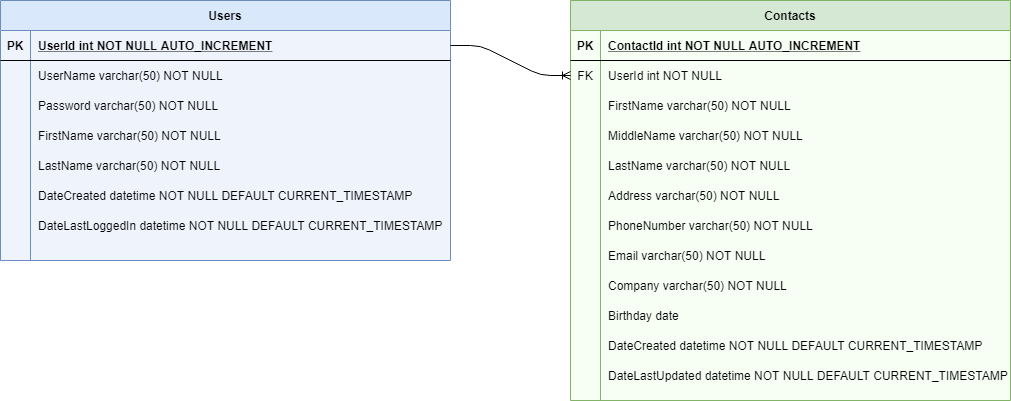

The diagram above was exported from draw.io. Its source (the exported page's mxGraphModel, read from the mxfile embedded in the PNG):
<mxGraphModel dx="1422" dy="794" grid="1" gridSize="10" guides="1" tooltips="1" connect="1" arrows="1" fold="1" page="1" pageScale="1" pageWidth="1100" pageHeight="850" math="0" shadow="0" extFonts="Permanent Marker^https://fonts.googleapis.com/css?family=Permanent+Marker">
  <root>
    <mxCell id="0" />
    <mxCell id="1" parent="0" />
    <mxCell id="C-vyLk0tnHw3VtMMgP7b-2" value="Contacts" style="shape=table;startSize=30;container=1;collapsible=1;childLayout=tableLayout;fixedRows=1;rowLines=0;fontStyle=1;align=center;resizeLast=1;fillColor=#d5e8d4;strokeColor=#82b366;gradientDirection=south;swimlaneFillColor=#F7FFF5;" parent="1" vertex="1">
      <mxGeometry x="600" y="110" width="440" height="400" as="geometry" />
    </mxCell>
    <mxCell id="C-vyLk0tnHw3VtMMgP7b-3" value="" style="shape=partialRectangle;collapsible=0;dropTarget=0;pointerEvents=0;fillColor=none;points=[[0,0.5],[1,0.5]];portConstraint=eastwest;top=0;left=0;right=0;bottom=1;" parent="C-vyLk0tnHw3VtMMgP7b-2" vertex="1">
      <mxGeometry y="30" width="440" height="30" as="geometry" />
    </mxCell>
    <mxCell id="C-vyLk0tnHw3VtMMgP7b-4" value="PK" style="shape=partialRectangle;overflow=hidden;connectable=0;fillColor=none;top=0;left=0;bottom=0;right=0;fontStyle=1;" parent="C-vyLk0tnHw3VtMMgP7b-3" vertex="1">
      <mxGeometry width="30" height="30" as="geometry" />
    </mxCell>
    <mxCell id="C-vyLk0tnHw3VtMMgP7b-5" value="ContactId int NOT NULL AUTO_INCREMENT" style="shape=partialRectangle;overflow=hidden;connectable=0;fillColor=none;top=0;left=0;bottom=0;right=0;align=left;spacingLeft=6;fontStyle=5;" parent="C-vyLk0tnHw3VtMMgP7b-3" vertex="1">
      <mxGeometry x="30" width="410" height="30" as="geometry" />
    </mxCell>
    <mxCell id="C-vyLk0tnHw3VtMMgP7b-6" value="" style="shape=partialRectangle;collapsible=0;dropTarget=0;pointerEvents=0;fillColor=none;points=[[0,0.5],[1,0.5]];portConstraint=eastwest;top=0;left=0;right=0;bottom=0;" parent="C-vyLk0tnHw3VtMMgP7b-2" vertex="1">
      <mxGeometry y="60" width="440" height="30" as="geometry" />
    </mxCell>
    <mxCell id="C-vyLk0tnHw3VtMMgP7b-7" value="FK" style="shape=partialRectangle;overflow=hidden;connectable=0;fillColor=none;top=0;left=0;bottom=0;right=0;" parent="C-vyLk0tnHw3VtMMgP7b-6" vertex="1">
      <mxGeometry width="30" height="30" as="geometry" />
    </mxCell>
    <mxCell id="C-vyLk0tnHw3VtMMgP7b-8" value="UserId int NOT NULL" style="shape=partialRectangle;overflow=hidden;connectable=0;fillColor=none;top=0;left=0;bottom=0;right=0;align=left;spacingLeft=6;" parent="C-vyLk0tnHw3VtMMgP7b-6" vertex="1">
      <mxGeometry x="30" width="410" height="30" as="geometry" />
    </mxCell>
    <mxCell id="ac45CHbSWDMCNhBHO1x4-41" value="" style="shape=partialRectangle;collapsible=0;dropTarget=0;pointerEvents=0;fillColor=none;points=[[0,0.5],[1,0.5]];portConstraint=eastwest;top=0;left=0;right=0;bottom=0;" parent="C-vyLk0tnHw3VtMMgP7b-2" vertex="1">
      <mxGeometry y="90" width="440" height="30" as="geometry" />
    </mxCell>
    <mxCell id="ac45CHbSWDMCNhBHO1x4-42" value="" style="shape=partialRectangle;overflow=hidden;connectable=0;fillColor=none;top=0;left=0;bottom=0;right=0;" parent="ac45CHbSWDMCNhBHO1x4-41" vertex="1">
      <mxGeometry width="30" height="30" as="geometry" />
    </mxCell>
    <mxCell id="ac45CHbSWDMCNhBHO1x4-43" value="FirstName varchar(50) NOT NULL" style="shape=partialRectangle;overflow=hidden;connectable=0;fillColor=none;top=0;left=0;bottom=0;right=0;align=left;spacingLeft=6;" parent="ac45CHbSWDMCNhBHO1x4-41" vertex="1">
      <mxGeometry x="30" width="410" height="30" as="geometry" />
    </mxCell>
    <mxCell id="C-vyLk0tnHw3VtMMgP7b-9" value="" style="shape=partialRectangle;collapsible=0;dropTarget=0;pointerEvents=0;fillColor=none;points=[[0,0.5],[1,0.5]];portConstraint=eastwest;top=0;left=0;right=0;bottom=0;" parent="C-vyLk0tnHw3VtMMgP7b-2" vertex="1">
      <mxGeometry y="120" width="440" height="30" as="geometry" />
    </mxCell>
    <mxCell id="C-vyLk0tnHw3VtMMgP7b-10" value="" style="shape=partialRectangle;overflow=hidden;connectable=0;fillColor=none;top=0;left=0;bottom=0;right=0;" parent="C-vyLk0tnHw3VtMMgP7b-9" vertex="1">
      <mxGeometry width="30" height="30" as="geometry" />
    </mxCell>
    <mxCell id="C-vyLk0tnHw3VtMMgP7b-11" value="MiddleName varchar(50) NOT NULL" style="shape=partialRectangle;overflow=hidden;connectable=0;fillColor=none;top=0;left=0;bottom=0;right=0;align=left;spacingLeft=6;" parent="C-vyLk0tnHw3VtMMgP7b-9" vertex="1">
      <mxGeometry x="30" width="410" height="30" as="geometry" />
    </mxCell>
    <mxCell id="HsRXDFSp5twZoNtsghhi-82" value="" style="shape=partialRectangle;collapsible=0;dropTarget=0;pointerEvents=0;fillColor=none;points=[[0,0.5],[1,0.5]];portConstraint=eastwest;top=0;left=0;right=0;bottom=0;" parent="C-vyLk0tnHw3VtMMgP7b-2" vertex="1">
      <mxGeometry y="150" width="440" height="30" as="geometry" />
    </mxCell>
    <mxCell id="HsRXDFSp5twZoNtsghhi-83" value="" style="shape=partialRectangle;overflow=hidden;connectable=0;fillColor=none;top=0;left=0;bottom=0;right=0;" parent="HsRXDFSp5twZoNtsghhi-82" vertex="1">
      <mxGeometry width="30" height="30" as="geometry" />
    </mxCell>
    <mxCell id="HsRXDFSp5twZoNtsghhi-84" value="LastName varchar(50) NOT NULL" style="shape=partialRectangle;overflow=hidden;connectable=0;fillColor=none;top=0;left=0;bottom=0;right=0;align=left;spacingLeft=6;" parent="HsRXDFSp5twZoNtsghhi-82" vertex="1">
      <mxGeometry x="30" width="410" height="30" as="geometry" />
    </mxCell>
    <mxCell id="HsRXDFSp5twZoNtsghhi-85" value="" style="shape=partialRectangle;collapsible=0;dropTarget=0;pointerEvents=0;fillColor=none;points=[[0,0.5],[1,0.5]];portConstraint=eastwest;top=0;left=0;right=0;bottom=0;" parent="C-vyLk0tnHw3VtMMgP7b-2" vertex="1">
      <mxGeometry y="180" width="440" height="30" as="geometry" />
    </mxCell>
    <mxCell id="HsRXDFSp5twZoNtsghhi-86" value="" style="shape=partialRectangle;overflow=hidden;connectable=0;fillColor=none;top=0;left=0;bottom=0;right=0;" parent="HsRXDFSp5twZoNtsghhi-85" vertex="1">
      <mxGeometry width="30" height="30" as="geometry" />
    </mxCell>
    <mxCell id="HsRXDFSp5twZoNtsghhi-87" value="Address varchar(50) NOT NULL" style="shape=partialRectangle;overflow=hidden;connectable=0;fillColor=none;top=0;left=0;bottom=0;right=0;align=left;spacingLeft=6;" parent="HsRXDFSp5twZoNtsghhi-85" vertex="1">
      <mxGeometry x="30" width="410" height="30" as="geometry" />
    </mxCell>
    <mxCell id="HsRXDFSp5twZoNtsghhi-88" value="" style="shape=partialRectangle;collapsible=0;dropTarget=0;pointerEvents=0;fillColor=none;points=[[0,0.5],[1,0.5]];portConstraint=eastwest;top=0;left=0;right=0;bottom=0;" parent="C-vyLk0tnHw3VtMMgP7b-2" vertex="1">
      <mxGeometry y="210" width="440" height="30" as="geometry" />
    </mxCell>
    <mxCell id="HsRXDFSp5twZoNtsghhi-89" value="" style="shape=partialRectangle;overflow=hidden;connectable=0;fillColor=none;top=0;left=0;bottom=0;right=0;" parent="HsRXDFSp5twZoNtsghhi-88" vertex="1">
      <mxGeometry width="30" height="30" as="geometry" />
    </mxCell>
    <mxCell id="HsRXDFSp5twZoNtsghhi-90" value="PhoneNumber varchar(50) NOT NULL" style="shape=partialRectangle;overflow=hidden;connectable=0;fillColor=none;top=0;left=0;bottom=0;right=0;align=left;spacingLeft=6;" parent="HsRXDFSp5twZoNtsghhi-88" vertex="1">
      <mxGeometry x="30" width="410" height="30" as="geometry" />
    </mxCell>
    <mxCell id="HsRXDFSp5twZoNtsghhi-91" value="" style="shape=partialRectangle;collapsible=0;dropTarget=0;pointerEvents=0;fillColor=none;points=[[0,0.5],[1,0.5]];portConstraint=eastwest;top=0;left=0;right=0;bottom=0;" parent="C-vyLk0tnHw3VtMMgP7b-2" vertex="1">
      <mxGeometry y="240" width="440" height="30" as="geometry" />
    </mxCell>
    <mxCell id="HsRXDFSp5twZoNtsghhi-92" value="" style="shape=partialRectangle;overflow=hidden;connectable=0;fillColor=none;top=0;left=0;bottom=0;right=0;" parent="HsRXDFSp5twZoNtsghhi-91" vertex="1">
      <mxGeometry width="30" height="30" as="geometry" />
    </mxCell>
    <mxCell id="HsRXDFSp5twZoNtsghhi-93" value="Email varchar(50) NOT NULL" style="shape=partialRectangle;overflow=hidden;connectable=0;fillColor=none;top=0;left=0;bottom=0;right=0;align=left;spacingLeft=6;" parent="HsRXDFSp5twZoNtsghhi-91" vertex="1">
      <mxGeometry x="30" width="410" height="30" as="geometry" />
    </mxCell>
    <mxCell id="HsRXDFSp5twZoNtsghhi-116" value="" style="shape=partialRectangle;collapsible=0;dropTarget=0;pointerEvents=0;fillColor=none;points=[[0,0.5],[1,0.5]];portConstraint=eastwest;top=0;left=0;right=0;bottom=0;" parent="C-vyLk0tnHw3VtMMgP7b-2" vertex="1">
      <mxGeometry y="270" width="440" height="30" as="geometry" />
    </mxCell>
    <mxCell id="HsRXDFSp5twZoNtsghhi-117" value="" style="shape=partialRectangle;overflow=hidden;connectable=0;fillColor=none;top=0;left=0;bottom=0;right=0;" parent="HsRXDFSp5twZoNtsghhi-116" vertex="1">
      <mxGeometry width="30" height="30" as="geometry" />
    </mxCell>
    <mxCell id="HsRXDFSp5twZoNtsghhi-118" value="Company varchar(50) NOT NULL" style="shape=partialRectangle;overflow=hidden;connectable=0;fillColor=none;top=0;left=0;bottom=0;right=0;align=left;spacingLeft=6;" parent="HsRXDFSp5twZoNtsghhi-116" vertex="1">
      <mxGeometry x="30" width="410" height="30" as="geometry" />
    </mxCell>
    <mxCell id="HsRXDFSp5twZoNtsghhi-119" value="" style="shape=partialRectangle;collapsible=0;dropTarget=0;pointerEvents=0;fillColor=none;points=[[0,0.5],[1,0.5]];portConstraint=eastwest;top=0;left=0;right=0;bottom=0;" parent="C-vyLk0tnHw3VtMMgP7b-2" vertex="1">
      <mxGeometry y="300" width="440" height="30" as="geometry" />
    </mxCell>
    <mxCell id="HsRXDFSp5twZoNtsghhi-120" value="" style="shape=partialRectangle;overflow=hidden;connectable=0;fillColor=none;top=0;left=0;bottom=0;right=0;" parent="HsRXDFSp5twZoNtsghhi-119" vertex="1">
      <mxGeometry width="30" height="30" as="geometry" />
    </mxCell>
    <mxCell id="HsRXDFSp5twZoNtsghhi-121" value="Birthday date " style="shape=partialRectangle;overflow=hidden;connectable=0;fillColor=none;top=0;left=0;bottom=0;right=0;align=left;spacingLeft=6;" parent="HsRXDFSp5twZoNtsghhi-119" vertex="1">
      <mxGeometry x="30" width="410" height="30" as="geometry" />
    </mxCell>
    <mxCell id="HsRXDFSp5twZoNtsghhi-122" value="" style="shape=partialRectangle;collapsible=0;dropTarget=0;pointerEvents=0;fillColor=none;points=[[0,0.5],[1,0.5]];portConstraint=eastwest;top=0;left=0;right=0;bottom=0;" parent="C-vyLk0tnHw3VtMMgP7b-2" vertex="1">
      <mxGeometry y="330" width="440" height="30" as="geometry" />
    </mxCell>
    <mxCell id="HsRXDFSp5twZoNtsghhi-123" value="" style="shape=partialRectangle;overflow=hidden;connectable=0;fillColor=none;top=0;left=0;bottom=0;right=0;" parent="HsRXDFSp5twZoNtsghhi-122" vertex="1">
      <mxGeometry width="30" height="30" as="geometry" />
    </mxCell>
    <mxCell id="HsRXDFSp5twZoNtsghhi-124" value="DateCreated datetime NOT NULL DEFAULT CURRENT_TIMESTAMP" style="shape=partialRectangle;overflow=hidden;connectable=0;fillColor=none;top=0;left=0;bottom=0;right=0;align=left;spacingLeft=6;" parent="HsRXDFSp5twZoNtsghhi-122" vertex="1">
      <mxGeometry x="30" width="410" height="30" as="geometry" />
    </mxCell>
    <mxCell id="HsRXDFSp5twZoNtsghhi-125" value="" style="shape=partialRectangle;collapsible=0;dropTarget=0;pointerEvents=0;fillColor=none;points=[[0,0.5],[1,0.5]];portConstraint=eastwest;top=0;left=0;right=0;bottom=0;" parent="C-vyLk0tnHw3VtMMgP7b-2" vertex="1">
      <mxGeometry y="360" width="440" height="30" as="geometry" />
    </mxCell>
    <mxCell id="HsRXDFSp5twZoNtsghhi-126" value="" style="shape=partialRectangle;overflow=hidden;connectable=0;fillColor=none;top=0;left=0;bottom=0;right=0;" parent="HsRXDFSp5twZoNtsghhi-125" vertex="1">
      <mxGeometry width="30" height="30" as="geometry" />
    </mxCell>
    <mxCell id="HsRXDFSp5twZoNtsghhi-127" value="DateLastUpdated datetime NOT NULL DEFAULT CURRENT_TIMESTAMP" style="shape=partialRectangle;overflow=hidden;connectable=0;fillColor=none;top=0;left=0;bottom=0;right=0;align=left;spacingLeft=6;" parent="HsRXDFSp5twZoNtsghhi-125" vertex="1">
      <mxGeometry x="30" width="410" height="30" as="geometry" />
    </mxCell>
    <mxCell id="C-vyLk0tnHw3VtMMgP7b-23" value="Users" style="shape=table;startSize=30;container=1;collapsible=1;childLayout=tableLayout;fixedRows=1;rowLines=0;fontStyle=1;align=center;resizeLast=1;fillColor=#dae8fc;strokeColor=#6c8ebf;swimlaneFillColor=#EFF3FB;" parent="1" vertex="1">
      <mxGeometry x="30" y="110" width="450" height="260" as="geometry" />
    </mxCell>
    <mxCell id="C-vyLk0tnHw3VtMMgP7b-24" value="" style="shape=partialRectangle;collapsible=0;dropTarget=0;pointerEvents=0;fillColor=none;points=[[0,0.5],[1,0.5]];portConstraint=eastwest;top=0;left=0;right=0;bottom=1;" parent="C-vyLk0tnHw3VtMMgP7b-23" vertex="1">
      <mxGeometry y="30" width="450" height="30" as="geometry" />
    </mxCell>
    <mxCell id="C-vyLk0tnHw3VtMMgP7b-25" value="PK" style="shape=partialRectangle;overflow=hidden;connectable=0;fillColor=none;top=0;left=0;bottom=0;right=0;fontStyle=1;" parent="C-vyLk0tnHw3VtMMgP7b-24" vertex="1">
      <mxGeometry width="30" height="30" as="geometry" />
    </mxCell>
    <mxCell id="C-vyLk0tnHw3VtMMgP7b-26" value="UserId int NOT NULL AUTO_INCREMENT" style="shape=partialRectangle;overflow=hidden;connectable=0;fillColor=none;top=0;left=0;bottom=0;right=0;align=left;spacingLeft=6;fontStyle=5;" parent="C-vyLk0tnHw3VtMMgP7b-24" vertex="1">
      <mxGeometry x="30" width="420" height="30" as="geometry" />
    </mxCell>
    <mxCell id="C-vyLk0tnHw3VtMMgP7b-27" value="" style="shape=partialRectangle;collapsible=0;dropTarget=0;pointerEvents=0;fillColor=none;points=[[0,0.5],[1,0.5]];portConstraint=eastwest;top=0;left=0;right=0;bottom=0;" parent="C-vyLk0tnHw3VtMMgP7b-23" vertex="1">
      <mxGeometry y="60" width="450" height="30" as="geometry" />
    </mxCell>
    <mxCell id="C-vyLk0tnHw3VtMMgP7b-28" value="" style="shape=partialRectangle;overflow=hidden;connectable=0;fillColor=none;top=0;left=0;bottom=0;right=0;" parent="C-vyLk0tnHw3VtMMgP7b-27" vertex="1">
      <mxGeometry width="30" height="30" as="geometry" />
    </mxCell>
    <mxCell id="C-vyLk0tnHw3VtMMgP7b-29" value="UserName varchar(50) NOT NULL" style="shape=partialRectangle;overflow=hidden;connectable=0;fillColor=none;top=0;left=0;bottom=0;right=0;align=left;spacingLeft=6;" parent="C-vyLk0tnHw3VtMMgP7b-27" vertex="1">
      <mxGeometry x="30" width="420" height="30" as="geometry" />
    </mxCell>
    <mxCell id="HsRXDFSp5twZoNtsghhi-37" value="" style="shape=partialRectangle;collapsible=0;dropTarget=0;pointerEvents=0;fillColor=none;points=[[0,0.5],[1,0.5]];portConstraint=eastwest;top=0;left=0;right=0;bottom=0;" parent="C-vyLk0tnHw3VtMMgP7b-23" vertex="1">
      <mxGeometry y="90" width="450" height="30" as="geometry" />
    </mxCell>
    <mxCell id="HsRXDFSp5twZoNtsghhi-38" value="" style="shape=partialRectangle;overflow=hidden;connectable=0;fillColor=none;top=0;left=0;bottom=0;right=0;" parent="HsRXDFSp5twZoNtsghhi-37" vertex="1">
      <mxGeometry width="30" height="30" as="geometry" />
    </mxCell>
    <mxCell id="HsRXDFSp5twZoNtsghhi-39" value="Password varchar(50) NOT NULL" style="shape=partialRectangle;overflow=hidden;connectable=0;fillColor=none;top=0;left=0;bottom=0;right=0;align=left;spacingLeft=6;" parent="HsRXDFSp5twZoNtsghhi-37" vertex="1">
      <mxGeometry x="30" width="420" height="30" as="geometry" />
    </mxCell>
    <mxCell id="HsRXDFSp5twZoNtsghhi-40" value="" style="shape=partialRectangle;collapsible=0;dropTarget=0;pointerEvents=0;fillColor=none;points=[[0,0.5],[1,0.5]];portConstraint=eastwest;top=0;left=0;right=0;bottom=0;" parent="C-vyLk0tnHw3VtMMgP7b-23" vertex="1">
      <mxGeometry y="120" width="450" height="30" as="geometry" />
    </mxCell>
    <mxCell id="HsRXDFSp5twZoNtsghhi-41" value="" style="shape=partialRectangle;overflow=hidden;connectable=0;fillColor=none;top=0;left=0;bottom=0;right=0;" parent="HsRXDFSp5twZoNtsghhi-40" vertex="1">
      <mxGeometry width="30" height="30" as="geometry" />
    </mxCell>
    <mxCell id="HsRXDFSp5twZoNtsghhi-42" value="FirstName varchar(50) NOT NULL" style="shape=partialRectangle;overflow=hidden;connectable=0;fillColor=none;top=0;left=0;bottom=0;right=0;align=left;spacingLeft=6;" parent="HsRXDFSp5twZoNtsghhi-40" vertex="1">
      <mxGeometry x="30" width="420" height="30" as="geometry" />
    </mxCell>
    <mxCell id="HsRXDFSp5twZoNtsghhi-43" value="" style="shape=partialRectangle;collapsible=0;dropTarget=0;pointerEvents=0;fillColor=none;points=[[0,0.5],[1,0.5]];portConstraint=eastwest;top=0;left=0;right=0;bottom=0;" parent="C-vyLk0tnHw3VtMMgP7b-23" vertex="1">
      <mxGeometry y="150" width="450" height="30" as="geometry" />
    </mxCell>
    <mxCell id="HsRXDFSp5twZoNtsghhi-44" value="" style="shape=partialRectangle;overflow=hidden;connectable=0;fillColor=none;top=0;left=0;bottom=0;right=0;" parent="HsRXDFSp5twZoNtsghhi-43" vertex="1">
      <mxGeometry width="30" height="30" as="geometry" />
    </mxCell>
    <mxCell id="HsRXDFSp5twZoNtsghhi-45" value="LastName varchar(50) NOT NULL" style="shape=partialRectangle;overflow=hidden;connectable=0;fillColor=none;top=0;left=0;bottom=0;right=0;align=left;spacingLeft=6;" parent="HsRXDFSp5twZoNtsghhi-43" vertex="1">
      <mxGeometry x="30" width="420" height="30" as="geometry" />
    </mxCell>
    <mxCell id="HsRXDFSp5twZoNtsghhi-46" value="" style="shape=partialRectangle;collapsible=0;dropTarget=0;pointerEvents=0;fillColor=none;points=[[0,0.5],[1,0.5]];portConstraint=eastwest;top=0;left=0;right=0;bottom=0;" parent="C-vyLk0tnHw3VtMMgP7b-23" vertex="1">
      <mxGeometry y="180" width="450" height="30" as="geometry" />
    </mxCell>
    <mxCell id="HsRXDFSp5twZoNtsghhi-47" value="" style="shape=partialRectangle;overflow=hidden;connectable=0;fillColor=none;top=0;left=0;bottom=0;right=0;" parent="HsRXDFSp5twZoNtsghhi-46" vertex="1">
      <mxGeometry width="30" height="30" as="geometry" />
    </mxCell>
    <mxCell id="HsRXDFSp5twZoNtsghhi-48" value="DateCreated datetime NOT NULL DEFAULT CURRENT_TIMESTAMP" style="shape=partialRectangle;overflow=hidden;connectable=0;fillColor=none;top=0;left=0;bottom=0;right=0;align=left;spacingLeft=6;" parent="HsRXDFSp5twZoNtsghhi-46" vertex="1">
      <mxGeometry x="30" width="420" height="30" as="geometry" />
    </mxCell>
    <mxCell id="HsRXDFSp5twZoNtsghhi-68" value="" style="shape=partialRectangle;collapsible=0;dropTarget=0;pointerEvents=0;fillColor=none;points=[[0,0.5],[1,0.5]];portConstraint=eastwest;top=0;left=0;right=0;bottom=0;" parent="C-vyLk0tnHw3VtMMgP7b-23" vertex="1">
      <mxGeometry y="210" width="450" height="30" as="geometry" />
    </mxCell>
    <mxCell id="HsRXDFSp5twZoNtsghhi-69" value="" style="shape=partialRectangle;overflow=hidden;connectable=0;fillColor=none;top=0;left=0;bottom=0;right=0;" parent="HsRXDFSp5twZoNtsghhi-68" vertex="1">
      <mxGeometry width="30" height="30" as="geometry" />
    </mxCell>
    <mxCell id="HsRXDFSp5twZoNtsghhi-70" value="DateLastLoggedIn datetime NOT NULL DEFAULT CURRENT_TIMESTAMP" style="shape=partialRectangle;overflow=hidden;connectable=0;fillColor=none;top=0;left=0;bottom=0;right=0;align=left;spacingLeft=6;" parent="HsRXDFSp5twZoNtsghhi-68" vertex="1">
      <mxGeometry x="30" width="420" height="30" as="geometry" />
    </mxCell>
    <mxCell id="HsRXDFSp5twZoNtsghhi-131" value="" style="edgeStyle=entityRelationEdgeStyle;fontSize=12;html=1;endArrow=ERoneToMany;entryX=0;entryY=0.5;entryDx=0;entryDy=0;" parent="1" source="C-vyLk0tnHw3VtMMgP7b-24" target="C-vyLk0tnHw3VtMMgP7b-6" edge="1">
      <mxGeometry width="100" height="100" relative="1" as="geometry">
        <mxPoint x="500" y="150" as="sourcePoint" />
        <mxPoint x="600" y="50" as="targetPoint" />
      </mxGeometry>
    </mxCell>
  </root>
</mxGraphModel>